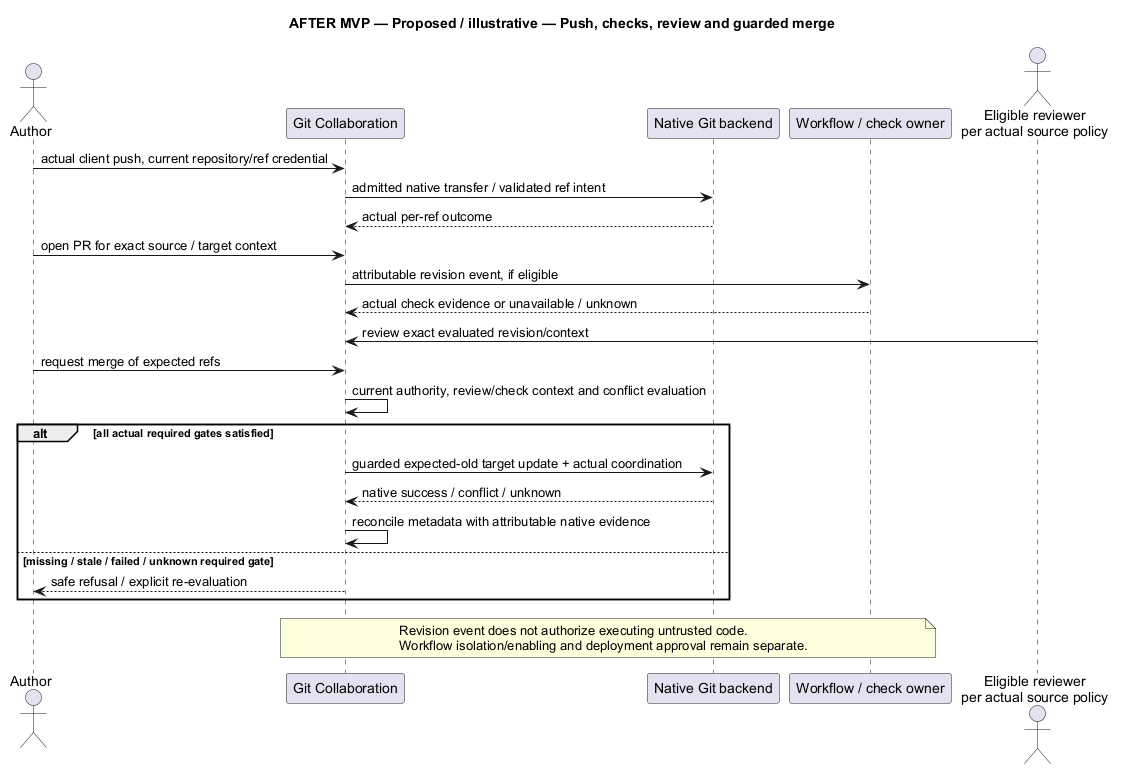

The diagram above was rendered by PlantUML. Its source (embedded in the PNG):
@startuml
' OWNER-MVP-2026-11-04 review: Future after MVP. Provider, advanced Sprint/review, or untrusted execution requirement retained as deferred.
title AFTER MVP — Proposed / illustrative — Push, checks, review and guarded merge
skinparam backgroundColor white
skinparam shadowing false
skinparam defaultFontName Arial
skinparam classAttributeIconSize 0

actor Author
participant "Git Collaboration" as G
participant "Native Git backend" as N
participant "Workflow / check owner" as W
actor "Eligible reviewer\nper actual source policy" as R
Author -> G : actual client push, current repository/ref credential
G -> N : admitted native transfer / validated ref intent
N --> G : actual per-ref outcome
Author -> G : open PR for exact source / target context
G -> W : attributable revision event, if eligible
W --> G : actual check evidence or unavailable / unknown
R -> G : review exact evaluated revision/context
Author -> G : request merge of expected refs
G -> G : current authority, review/check context and conflict evaluation
alt all actual required gates satisfied
 G -> N : guarded expected-old target update + actual coordination
 N --> G : native success / conflict / unknown
 G -> G : reconcile metadata with attributable native evidence
else missing / stale / failed / unknown required gate
 G --> Author : safe refusal / explicit re-evaluation
end
note over G,W
 Revision event does not authorize executing untrusted code.
 Workflow isolation/enabling and deployment approval remain separate.
end note

@enduml